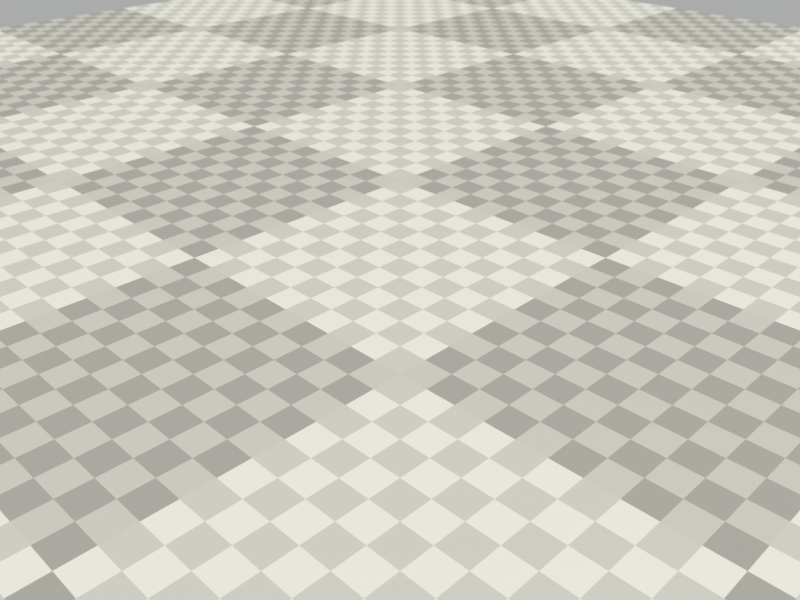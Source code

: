 # Source: render.blend  (saved by Blender 2.61.4; exported with 4.5.12 LTS)
import bpy
from mathutils import Matrix  # noqa: F401  (used for matrix-valued properties, if any)

bpy.ops.wm.read_factory_settings(use_empty=True)
scene = bpy.context.scene
scene.name = 'Scene'

# ---- collections
col_collection_1 = bpy.data.collections.new('Collection 1'); scene.collection.children.link(col_collection_1)

# ---- materials (node trees are filled in below, after node groups)
mat_floor = bpy.data.materials.new('floor')
mat_floor.alpha_threshold = 0.0
mat_floor.roughness = 0.5
mat_floor.line_color = (0.0, 0.0, 0.0, 1.0)
mat_light = bpy.data.materials.new('light')
mat_light.alpha_threshold = 0.0
mat_light.roughness = 0.5
mat_light.line_color = (0.0, 0.0, 0.0, 1.0)

# ---- material node trees
mat_floor.use_nodes = True; mat_floor.node_tree.nodes.clear()
_N = mat_floor.node_tree.nodes; _L = mat_floor.node_tree.links
n0 = _N.new('ShaderNodeOutputMaterial'); n0.name = 'Material Output'; n0.location = (300, 300)
n0.width = 120
n1 = _N.new('ShaderNodeMixShader'); n1.name = 'Mix Shader.001'; n1.location = (-103, 438)
n1.width = 150
n1.inputs[0].default_value = 0.262
n2 = _N.new('ShaderNodeMixShader'); n2.name = 'Mix Shader'; n2.location = (103, 347)
n2.width = 150
n2.inputs[0].default_value = 0.054
n3 = _N.new('ShaderNodeBsdfAnisotropic'); n3.name = 'Glossy BSDF'; n3.location = (-106, 237)
n3.distribution = 'BECKMANN'
n3.inputs[1].default_value = 0.5477
n4 = _N.new('ShaderNodeTexChecker'); n4.name = 'Checker Texture'; n4.location = (-653, 570)
n4.width = 150
n4.inputs[2].default_value = (0.4902, 0.4902, 0.4902, 1.0)
n4.inputs[3].default_value = 10.0
n5 = _N.new('ShaderNodeBsdfDiffuse'); n5.name = 'Diffuse BSDF.001'; n5.location = (-329, 358)
n6 = _N.new('ShaderNodeTexChecker'); n6.name = 'Checker Texture.001'; n6.location = (-638, 314)
n6.width = 150
n6.inputs[1].default_value = (1.0, 1.0, 1.0, 1.0)
n6.inputs[2].default_value = (0.2147, 0.2147, 0.2147, 1.0)
n6.inputs[3].default_value = 100.0
n7 = _N.new('ShaderNodeBsdfDiffuse'); n7.name = 'Diffuse BSDF'; n7.location = (-319, 552)
n7.inputs[1].default_value = 0.036
_L.new(n2.outputs[0], n0.inputs[0])
_L.new(n3.outputs[0], n2.inputs[2])
_L.new(n1.outputs[0], n2.inputs[1])
_L.new(n7.outputs[0], n1.inputs[1])
_L.new(n4.outputs[0], n7.inputs[0])
_L.new(n5.outputs[0], n1.inputs[2])
_L.new(n6.outputs[0], n5.inputs[0])
n0.is_active_output = True
mat_light.use_nodes = True; mat_light.node_tree.nodes.clear()
_N = mat_light.node_tree.nodes; _L = mat_light.node_tree.links
n0 = _N.new('ShaderNodeOutputMaterial'); n0.name = 'Material Output'; n0.location = (300, 300)
n0.width = 120
n1 = _N.new('ShaderNodeEmission'); n1.name = 'Emission'; n1.location = (100, 300)
n1.width = 150
n1.inputs[0].default_value = (1.0, 0.9771, 0.8, 1.0)
n1.inputs[1].default_value = 23.68
_L.new(n1.outputs[0], n0.inputs[0])
n0.is_active_output = True

# ---- world
world_world = bpy.data.worlds.new('World'); scene.world = world_world
world_world.use_nodes = True; world_world.node_tree.nodes.clear()
_N = world_world.node_tree.nodes; _L = world_world.node_tree.links
n0 = _N.new('ShaderNodeOutputWorld'); n0.name = 'World Output'; n0.location = (300, 300)
n0.width = 120
n1 = _N.new('ShaderNodeBackground'); n1.name = 'Background'; n1.location = (10, 300)
n1.width = 150
n1.inputs[0].default_value = (0.9867, 1.0, 1.0, 1.0)
n1.inputs[1].default_value = 1.32
_L.new(n1.outputs[0], n0.inputs[0])
n0.is_active_output = True
world_world.color = (0.05088, 0.05088, 0.05088)
world_world.use_sun_shadow = False
world_world.sun_shadow_jitter_overblur = 0.0
world_world.cycles.sampling_method = 'MANUAL'
world_world.cycles.sample_map_resolution = 256
world_world.light_settings.ao_factor = 0.4613

# ---- cameras
cam_camera = bpy.data.cameras.new('Camera')
cam_camera.clip_end = 5000.0
cam_camera.lens = 35.0
cam_camera.sensor_width = 32.0
cam_camera.sensor_height = 18.0
cam_camera.ortho_scale = 7.314
cam_camera.show_limits = True
cam_camera.dof.use_dof = True
cam_camera.dof.focus_distance = 0.0
cam_camera.dof.aperture_fstop = 0.1944

# ---- meshes
me_plane = bpy.data.meshes.new('Plane')
me_plane.from_pydata([(1.0, 1.0, 0.0), (1.0, -1.0, 0.0), (-1.0, -1.0, 0.0), (-1.0, 1.0, 0.0)], [], [(0, 3, 2, 1)])
me_plane.materials.append(mat_floor)
me_plane.use_remesh_preserve_volume = False
me_plane.use_remesh_preserve_attributes = False
me_plane.use_mirror_vertex_groups = False
me_plane.update()
me_plane_001 = bpy.data.meshes.new('Plane.001')
me_plane_001.from_pydata([(1.0, 1.0, 0.0), (1.0, -1.0, 0.0), (-1.0, -1.0, 0.0), (-1.0, 1.0, 0.0)], [], [(0, 3, 2, 1)])
me_plane_001.materials.append(mat_light)
me_plane_001.use_remesh_preserve_volume = False
me_plane_001.use_remesh_preserve_attributes = False
me_plane_001.use_mirror_vertex_groups = False
me_plane_001.update()

# ---- objects
ob_plane = bpy.data.objects.new('Plane', me_plane)
ob_target = bpy.data.objects.new('target', None)
ob_light_1 = bpy.data.objects.new('light_1', me_plane_001)
ob_camera = bpy.data.objects.new('Camera', cam_camera)
ob_light_2 = bpy.data.objects.new('light_2', me_plane_001)

# ---- transforms, parenting, visibility, modifiers, constraints
ob_plane.location = (0.0, 0.0, -2.0)
ob_plane.scale = (100.0, 100.0, 1.0)
ob_plane.lineart.crease_threshold = 0.0
ob_target.location = (0.0, 0.0, 2.667)
ob_target.rotation_euler = (0.1149, -0.5149, -0.7854)
ob_target.empty_display_type = 'SPHERE'
ob_target.empty_image_offset = (0.0, 0.0)
ob_target.lineart.crease_threshold = 0.0
ob_light_1.parent = ob_target
ob_light_1.matrix_parent_inverse = Matrix(((0.8704, 2.22e-06, 0.4924, -0.8043), (-0.05646, 0.9934, 0.09979, -0.163), (-0.4892, -0.1147, 0.8646, -1.412), (0.0, 0.0, 0.0, 1.0)))
ob_light_1.location = (748.8, -490.4, 1276.0)
ob_light_1.rotation_euler = (0.05849, -0.6541, 1.197)
ob_light_1.scale = (312.4, 300.2, 279.7)
ob_light_1.lineart.crease_threshold = 0.0
ob_camera.parent = ob_target
ob_camera.location = (45.6, -5.96e-08, 0.0)
ob_camera.scale = (18.19, 18.19, 18.19)
ob_camera.lock_rotations_4d = False
ob_camera.empty_display_type = 'ARROWS'
ob_camera.color = (0.0, 0.0, 0.0, 0.0)
ob_camera.display_type = 'WIRE'
ob_camera.lineart.crease_threshold = 0.0
_c = ob_camera.constraints.new('TRACK_TO'); _c.name = 'TrackTo'
_c.target = ob_target
ob_light_2.parent = ob_camera
ob_light_2.matrix_parent_inverse = Matrix(((-1.407e-07, 0.05496, -4.783e-15, 7.812e-15), (-0.02707, -6.926e-08, 0.04784, -0.07814), (0.04784, 1.224e-07, 0.02707, -11.39), (0.0, 0.0, 0.0, 1.0)))
ob_light_2.location = (552.9, 898.2, 1627.0)
ob_light_2.rotation_euler = (-0.2585, 0.1925, 0.4462)
ob_light_2.scale = (420.1, 420.1, 420.1)
ob_light_2.lineart.crease_threshold = 0.0
cam_camera.dof.focus_object = ob_target

# ---- collection membership
col_collection_1.objects.link(ob_plane)
col_collection_1.objects.link(ob_target)
col_collection_1.objects.link(ob_light_1)
col_collection_1.objects.link(ob_camera)
col_collection_1.objects.link(ob_light_2)

# ---- scene / render settings (as saved in the file)
scene.camera = ob_camera
scene.frame_start = 1; scene.frame_end = 64; scene.frame_set(12)
scene.render.engine = 'CYCLES'
scene.render.image_settings.color_mode = 'RGB'
scene.render.image_settings.compression = 90
scene.render.resolution_x = 1600
scene.render.resolution_y = 1200
scene.render.resolution_percentage = 20
scene.render.fps = 8
scene.render.dither_intensity = 0.0
scene.render.use_crop_to_border = True
scene.render.bake_margin = 2
scene.render.bake_bias = 0.0
scene.cycles.use_denoising = False
scene.cycles.samples = 15
scene.cycles.sampling_pattern = 'TABULATED_SOBOL'
scene.cycles.light_sampling_threshold = 0.0
scene.cycles.use_adaptive_sampling = False
scene.cycles.use_light_tree = False
scene.cycles.blur_glossy = 0.0
scene.cycles.max_bounces = 128
scene.cycles.diffuse_bounces = 128
scene.cycles.glossy_bounces = 128
scene.cycles.transmission_bounces = 128
scene.cycles.volume_bounces = 1
scene.cycles.transparent_max_bounces = 128
scene.cycles.film_exposure = 0.31
scene.cycles.pixel_filter_type = 'GAUSSIAN'
scene.cycles.sample_clamp_indirect = 0.0
scene.view_settings.view_transform = 'Standard'
bpy.context.view_layer.update()
